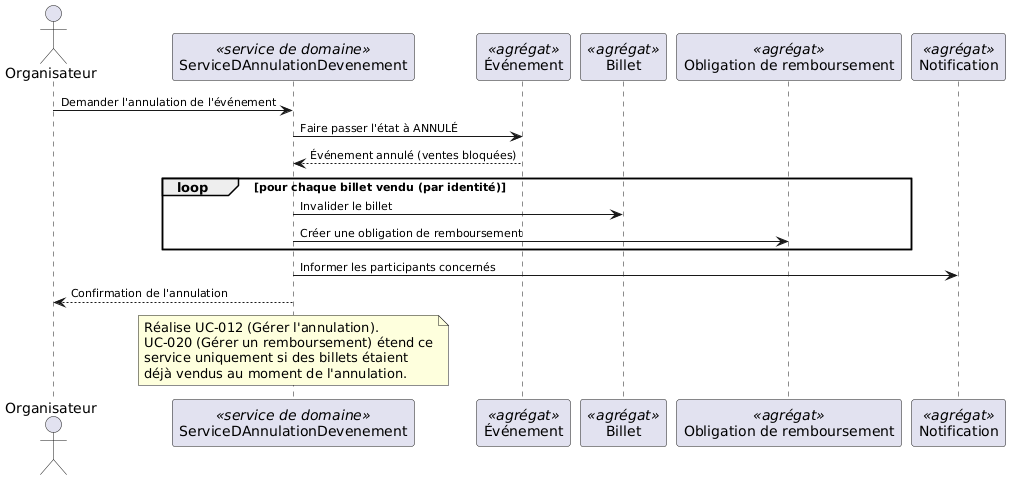

The diagram above was rendered by PlantUML. Its source (embedded in the PNG):
@startuml seq-05-annulation-evenement
skinparam ArrowFontSize 11
actor Organisateur as ORG
participant "ServiceDAnnulationDevenement" as SVC <<service de domaine>>
participant "Événement" as EVT <<agrégat>>
participant "Billet" as BIL <<agrégat>>
participant "Obligation de remboursement" as OBR <<agrégat>>
participant "Notification" as NOT <<agrégat>>

ORG -> SVC : Demander l'annulation de l'événement
SVC -> EVT : Faire passer l'état à ANNULÉ
EVT --> SVC : Événement annulé (ventes bloquées)

loop pour chaque billet vendu (par identité)
  SVC -> BIL : Invalider le billet
  SVC -> OBR : Créer une obligation de remboursement
end

SVC -> NOT : Informer les participants concernés
SVC --> ORG : Confirmation de l'annulation
note over SVC
  Réalise UC-012 (Gérer l'annulation).
  UC-020 (Gérer un remboursement) étend ce
  service uniquement si des billets étaient
  déjà vendus au moment de l'annulation.
end note
@enduml